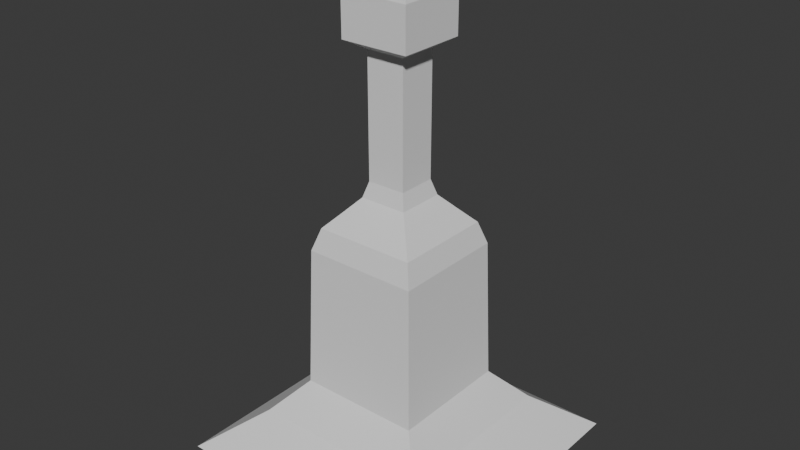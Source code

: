 # Source: GreenLever.blend  (saved by Blender 4.1.24; exported with 4.5.12 LTS)
import bpy
from mathutils import Matrix  # noqa: F401  (used for matrix-valued properties, if any)

bpy.ops.wm.read_factory_settings(use_empty=True)
scene = bpy.context.scene
scene.name = 'Scene'

# ---- collections
col_collection = bpy.data.collections.new('Collection'); scene.collection.children.link(col_collection)

# ---- world
world_world = bpy.data.worlds.new('World'); scene.world = world_world
world_world.use_nodes = True; world_world.node_tree.nodes.clear()
_N = world_world.node_tree.nodes; _L = world_world.node_tree.links
n0 = _N.new('ShaderNodeOutputWorld'); n0.name = 'World Output'; n0.location = (300, 300)
n1 = _N.new('ShaderNodeBackground'); n1.name = 'Background'; n1.location = (10, 300)
n1.inputs[0].default_value = (0.05088, 0.05088, 0.05088, 1.0)
_L.new(n1.outputs[0], n0.inputs[0])
n0.is_active_output = True
world_world.color = (0.05088, 0.05088, 0.05088)
world_world.use_sun_shadow = False
world_world.sun_shadow_jitter_overblur = 0.0

# ---- meshes
me_cube_001 = bpy.data.meshes.new('Cube.001')
me_cube_001.from_pydata([(-0.4928, -0.4928, -0.3469), (-0.3146, -0.3146, -0.2101), (-0.4928, 0.4928, -0.3469), (-0.3146, 0.3146, -0.2101), (0.4928, -0.4928, -0.3469), (0.3146, -0.3146, -0.2101), (0.4928, 0.4928, -0.3469), (0.3146, 0.3146, -0.2101), (-0.2132, -0.2132, -0.09861), (-0.2132, 0.2132, -0.09861), (0.2132, 0.2132, -0.09861), (0.2132, -0.2132, -0.09861), (-0.06734, -0.06734, 1.052), (-0.06734, 0.06734, 1.052), (0.06734, 0.06734, 1.052), (0.06734, -0.06734, 1.052), (-0.1197, -0.1197, 1.083), (-0.1197, 0.1197, 1.083), (0.1197, 0.1197, 1.083), (0.1197, -0.1197, 1.083), (-0.1197, -0.1197, 1.229), (-0.05467, -0.05467, 1.294), (-0.1007, -0.1007, 1.275), (-0.05467, 0.05467, 1.294), (-0.1197, 0.1197, 1.229), (-0.1007, 0.1007, 1.275), (0.05467, 0.05467, 1.294), (0.1197, 0.1197, 1.229), (0.1007, 0.1007, 1.275), (0.05467, -0.05467, 1.294), (0.1197, -0.1197, 1.229), (0.1007, -0.1007, 1.275), (-0.1206, -0.1206, 0.533), (-0.06703, -0.06703, 0.6293), (-0.08269, -0.08269, 0.575), (-0.06703, 0.06703, 0.6293), (-0.1206, 0.1206, 0.533), (-0.08269, 0.08269, 0.575), (0.06703, 0.06703, 0.6293), (0.1206, 0.1206, 0.533), (0.08269, 0.08269, 0.575), (0.06703, -0.06703, 0.6293), (0.1206, -0.1206, 0.533), (0.08269, -0.08269, 0.575), (-0.1988, -0.1988, 0.3961), (-0.1198, -0.1198, 0.5335), (-0.1746, -0.1746, 0.4736), (-0.1198, 0.1198, 0.5335), (-0.1988, 0.1988, 0.3961), (-0.1746, 0.1746, 0.4736), (0.1198, 0.1198, 0.5335), (0.1988, 0.1988, 0.3961), (0.1746, 0.1746, 0.4736), (0.1198, -0.1198, 0.5335), (0.1988, -0.1988, 0.3961), (0.1746, -0.1746, 0.4736)], [], [(0, 1, 3, 2), (2, 3, 7, 6), (6, 7, 5, 4), (4, 5, 1, 0), (2, 6, 4, 0), (3, 1, 8, 9), (50, 47, 36, 39), (1, 5, 11, 8), (7, 3, 9, 10), (5, 7, 10, 11), (53, 50, 39, 42), (45, 53, 42, 32), (38, 35, 13, 14), (33, 41, 15, 12), (35, 33, 12, 13), (41, 38, 14, 15), (15, 14, 18, 19), (8, 11, 54, 44), (10, 9, 48, 51), (11, 10, 51, 54), (13, 12, 16, 17), (12, 15, 19, 16), (14, 13, 17, 18), (16, 19, 30, 20), (26, 23, 21, 29), (18, 17, 24, 27), (19, 18, 27, 30), (21, 23, 25, 22), (22, 25, 24, 20), (23, 26, 28, 25), (25, 28, 27, 24), (26, 29, 31, 28), (28, 31, 30, 27), (29, 21, 22, 31), (31, 22, 20, 30), (17, 16, 20, 24), (33, 35, 37, 34), (34, 37, 36, 32), (35, 38, 40, 37), (37, 40, 39, 36), (38, 41, 43, 40), (40, 43, 42, 39), (41, 33, 34, 43), (43, 34, 32, 42), (9, 8, 44, 48), (45, 47, 49, 46), (46, 49, 48, 44), (47, 50, 52, 49), (49, 52, 51, 48), (50, 53, 55, 52), (52, 55, 54, 51), (53, 45, 46, 55), (55, 46, 44, 54), (47, 45, 32, 36)])
_uv = me_cube_001.uv_layers.new(name='UVMap')
_uv.uv.foreach_set('vector', [0.375, 0.0, 0.625, 0.0, 0.625, 0.25, 0.375, 0.25, 0.375, 0.25, 0.625, 0.25, 0.625, 0.5, 0.375, 0.5, 0.375, 0.5, 0.625, 0.5, 0.625, 0.75, 0.375, 0.75, 0.375, 0.75, 0.625, 0.75, 0.625, 1.0, 0.375, 1.0, 0.125, 0.5, 0.375, 0.5, 0.375, 0.75, 0.125, 0.75, 0.625, 0.25, 0.625, 0.0, 0.625, 0.0, 0.625, 0.25, 0.625, 0.4995, 0.625, 0.2505, 0.625, 0.25, 0.625, 0.5, 0.625, 1.0, 0.625, 0.75, 0.625, 0.75, 0.625, 1.0, 0.625, 0.5, 0.625, 0.25, 0.625, 0.25, 0.625, 0.5, 0.625, 0.75, 0.625, 0.5, 0.625, 0.5, 0.625, 0.75, 0.625, 0.7495, 0.625, 0.5005, 0.625, 0.5, 0.625, 0.75, 0.625, 0.9995, 0.625, 0.7505, 0.625, 0.75, 0.625, 1.0, 0.625, 0.5, 0.625, 0.25, 0.625, 0.25, 0.625, 0.5, 0.625, 1.0, 0.625, 0.75, 0.625, 0.75, 0.625, 1.0, 0.625, 0.25, 0.625, 0.0, 0.625, 0.0, 0.625, 0.25, 0.625, 0.75, 0.625, 0.5, 0.625, 0.5, 0.625, 0.75, 0.625, 0.75, 0.625, 0.5, 0.625, 0.5, 0.625, 0.75, 0.625, 1.0, 0.625, 0.75, 0.625, 0.75, 0.625, 1.0, 0.625, 0.5, 0.625, 0.25, 0.625, 0.25, 0.625, 0.5, 0.625, 0.75, 0.625, 0.5, 0.625, 0.5, 0.625, 0.75, 0.625, 0.25, 0.625, 0.0, 0.625, 0.0, 0.625, 0.25, 0.625, 1.0, 0.625, 0.75, 0.625, 0.75, 0.625, 1.0, 0.625, 0.5, 0.625, 0.25, 0.625, 0.25, 0.625, 0.5, 0.625, 1.0, 0.625, 0.75, 0.625, 0.75, 0.625, 1.0, 0.6929, 0.5679, 0.8071, 0.5679, 0.8071, 0.6821, 0.6929, 0.6821, 0.625, 0.5, 0.625, 0.25, 0.625, 0.25, 0.625, 0.5, 0.625, 0.75, 0.625, 0.5, 0.625, 0.5, 0.625, 0.75, 0.8071, 0.6821, 0.8071, 0.5679, 0.875, 0.5199, 0.875, 0.7301, 0.625, 0.0199, 0.625, 0.2301, 0.625, 0.25, 0.625, 0.0, 0.8071, 0.5679, 0.6929, 0.5679, 0.6449, 0.5, 0.8551, 0.5, 0.625, 0.2699, 0.625, 0.4801, 0.625, 0.5, 0.625, 0.25, 0.6929, 0.5679, 0.6929, 0.6821, 0.625, 0.7301, 0.625, 0.5199, 0.625, 0.5199, 0.625, 0.7301, 0.625, 0.75, 0.625, 0.5, 0.6929, 0.6821, 0.8071, 0.6821, 0.8551, 0.75, 0.6449, 0.75, 0.625, 0.7699, 0.625, 0.9801, 0.625, 1.0, 0.625, 0.75, 0.625, 0.25, 0.625, 0.0, 0.625, 0.0, 0.625, 0.25, 0.625, 0.0, 0.625, 0.25, 0.625, 0.25, 0.625, 0.0, 0.625, 0.0, 0.625, 0.25, 0.625, 0.25, 0.625, 0.0, 0.625, 0.25, 0.625, 0.5, 0.625, 0.5, 0.625, 0.25, 0.625, 0.25, 0.625, 0.5, 0.625, 0.5, 0.625, 0.25, 0.625, 0.5, 0.625, 0.75, 0.625, 0.75, 0.625, 0.5, 0.625, 0.5, 0.625, 0.75, 0.625, 0.75, 0.625, 0.5, 0.625, 0.75, 0.625, 1.0, 0.625, 1.0, 0.625, 0.75, 0.625, 0.75, 0.625, 1.0, 0.625, 1.0, 0.625, 0.75, 0.625, 0.25, 0.625, 0.0, 0.625, 0.0, 0.625, 0.25, 0.625, 0.000454, 0.625, 0.2495, 0.625, 0.25, 0.625, 0.01378, 0.625, 0.01378, 0.625, 0.25, 0.625, 0.25, 0.625, 0.0, 0.625, 0.2505, 0.625, 0.4995, 0.625, 0.5, 0.625, 0.25, 0.625, 0.25, 0.625, 0.5, 0.625, 0.5, 0.625, 0.25, 0.625, 0.5005, 0.625, 0.7495, 0.625, 0.75, 0.625, 0.5, 0.625, 0.5, 0.625, 0.75, 0.625, 0.75, 0.625, 0.5, 0.625, 0.7505, 0.625, 0.9995, 0.625, 0.9862, 0.625, 0.75, 0.625, 0.75, 0.625, 0.9862, 0.625, 1.0, 0.625, 0.75, 0.625, 0.2495, 0.625, 0.000454, 0.625, 0.0, 0.625, 0.25])
me_cube_001.update()

# ---- objects
ob_cube = bpy.data.objects.new('Cube', me_cube_001)

# ---- transforms, parenting, visibility, modifiers, constraints
ob_cube.location = (0.0, 0.0, 0.0)

# ---- collection membership
col_collection.objects.link(ob_cube)

# ---- scene / render settings (as saved in the file)
scene.frame_start = 1; scene.frame_end = 250; scene.frame_set(1)
scene.render.engine = 'BLENDER_EEVEE_NEXT'
scene.cycles.sampling_pattern = 'TABULATED_SOBOL'
scene.eevee.ray_tracing_options.trace_max_roughness = 0.0
bpy.context.view_layer.update()

# ---- added for rendering (the .blend has no active camera and no usable light): camera, sun
cam_auto = bpy.data.cameras.new('AutoCamera')
cam_auto.lens = 50.0
cam_auto.sensor_width = 36.0
cam_auto.clip_end = 1000.0
ob_auto_camera = bpy.data.objects.new('AutoCamera', cam_auto)
scene.collection.objects.link(ob_auto_camera)
ob_auto_camera.location = (1.99215, -2.39058, 2.06741)
ob_auto_camera.rotation_euler = (1.09748, -7.21219e-08, 0.694738)
scene.camera = ob_auto_camera
light_auto_sun = bpy.data.lights.new('AutoSun', 'SUN')
light_auto_sun.energy = 3.0
light_auto_sun.angle = 0.0523599
ob_auto_sun = bpy.data.objects.new('AutoSun', light_auto_sun)
scene.collection.objects.link(ob_auto_sun)
ob_auto_sun.rotation_euler = (0.872665, 0.174533, 0.523599)
bpy.context.view_layer.update()
